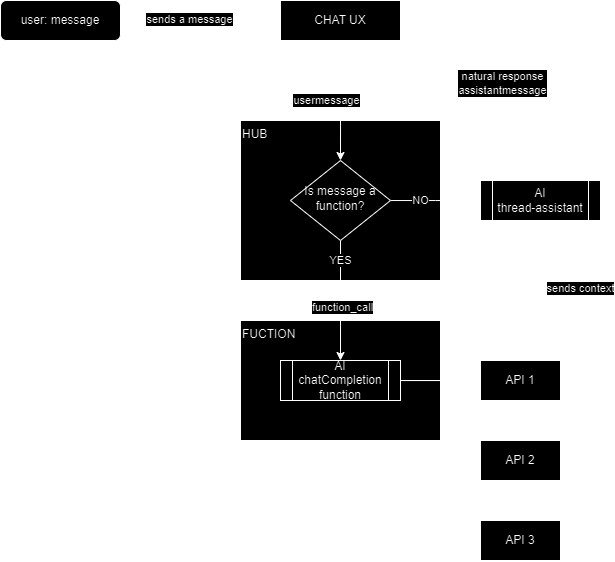

The diagram above was exported from draw.io. Its source (the exported page's mxGraphModel, read from the mxfile embedded in the PNG):
<mxGraphModel dx="961" dy="549" grid="1" gridSize="10" guides="1" tooltips="1" connect="1" arrows="1" fold="1" page="1" pageScale="1" pageWidth="827" pageHeight="1169" math="0" shadow="0">
  <root>
    <mxCell id="WIyWlLk6GJQsqaUBKTNV-0" />
    <mxCell id="WIyWlLk6GJQsqaUBKTNV-1" parent="WIyWlLk6GJQsqaUBKTNV-0" />
    <mxCell id="Rt5V47sgKxpMFiU1tseN-1" value="HUB" style="rounded=0;whiteSpace=wrap;html=1;verticalAlign=top;align=left;" vertex="1" parent="WIyWlLk6GJQsqaUBKTNV-1">
      <mxGeometry x="320" y="160" width="200" height="160" as="geometry" />
    </mxCell>
    <mxCell id="Rt5V47sgKxpMFiU1tseN-4" style="edgeStyle=orthogonalEdgeStyle;rounded=0;orthogonalLoop=1;jettySize=auto;html=1;entryX=0;entryY=0.5;entryDx=0;entryDy=0;" edge="1" parent="WIyWlLk6GJQsqaUBKTNV-1" source="WIyWlLk6GJQsqaUBKTNV-3" target="Rt5V47sgKxpMFiU1tseN-3">
      <mxGeometry relative="1" as="geometry" />
    </mxCell>
    <mxCell id="Rt5V47sgKxpMFiU1tseN-18" value="sends a message" style="edgeLabel;html=1;align=center;verticalAlign=middle;resizable=0;points=[];" vertex="1" connectable="0" parent="Rt5V47sgKxpMFiU1tseN-4">
      <mxGeometry x="-0.1479" y="1" relative="1" as="geometry">
        <mxPoint as="offset" />
      </mxGeometry>
    </mxCell>
    <mxCell id="WIyWlLk6GJQsqaUBKTNV-3" value="user: message" style="rounded=1;whiteSpace=wrap;html=1;fontSize=12;glass=0;strokeWidth=1;shadow=0;" parent="WIyWlLk6GJQsqaUBKTNV-1" vertex="1">
      <mxGeometry x="80" y="40" width="120" height="40" as="geometry" />
    </mxCell>
    <mxCell id="Rt5V47sgKxpMFiU1tseN-15" style="edgeStyle=orthogonalEdgeStyle;rounded=0;orthogonalLoop=1;jettySize=auto;html=1;" edge="1" parent="WIyWlLk6GJQsqaUBKTNV-1" source="WIyWlLk6GJQsqaUBKTNV-6">
      <mxGeometry relative="1" as="geometry">
        <mxPoint x="560" y="240" as="targetPoint" />
      </mxGeometry>
    </mxCell>
    <mxCell id="Rt5V47sgKxpMFiU1tseN-20" value="NO" style="edgeLabel;html=1;align=center;verticalAlign=middle;resizable=0;points=[];" vertex="1" connectable="0" parent="Rt5V47sgKxpMFiU1tseN-15">
      <mxGeometry x="0.0049" y="-2" relative="1" as="geometry">
        <mxPoint x="-15" y="-3" as="offset" />
      </mxGeometry>
    </mxCell>
    <mxCell id="Rt5V47sgKxpMFiU1tseN-2" value="FUCTION" style="rounded=0;whiteSpace=wrap;html=1;align=left;verticalAlign=top;" vertex="1" parent="WIyWlLk6GJQsqaUBKTNV-1">
      <mxGeometry x="320" y="360" width="200" height="120" as="geometry" />
    </mxCell>
    <mxCell id="Rt5V47sgKxpMFiU1tseN-33" style="edgeStyle=orthogonalEdgeStyle;rounded=0;orthogonalLoop=1;jettySize=auto;html=1;entryX=0.5;entryY=0;entryDx=0;entryDy=0;" edge="1" parent="WIyWlLk6GJQsqaUBKTNV-1" source="WIyWlLk6GJQsqaUBKTNV-6" target="Rt5V47sgKxpMFiU1tseN-21">
      <mxGeometry relative="1" as="geometry" />
    </mxCell>
    <mxCell id="Rt5V47sgKxpMFiU1tseN-37" value="YES" style="edgeLabel;html=1;align=center;verticalAlign=middle;resizable=0;points=[];" vertex="1" connectable="0" parent="Rt5V47sgKxpMFiU1tseN-33">
      <mxGeometry x="-0.0236" relative="1" as="geometry">
        <mxPoint y="-39" as="offset" />
      </mxGeometry>
    </mxCell>
    <mxCell id="Rt5V47sgKxpMFiU1tseN-38" value="function_call" style="edgeLabel;html=1;align=center;verticalAlign=middle;resizable=0;points=[];" vertex="1" connectable="0" parent="Rt5V47sgKxpMFiU1tseN-33">
      <mxGeometry x="0.1029" y="2" relative="1" as="geometry">
        <mxPoint as="offset" />
      </mxGeometry>
    </mxCell>
    <mxCell id="WIyWlLk6GJQsqaUBKTNV-6" value="Is message a function?" style="rhombus;whiteSpace=wrap;html=1;shadow=0;fontFamily=Helvetica;fontSize=12;align=center;strokeWidth=1;spacing=6;spacingTop=-4;" parent="WIyWlLk6GJQsqaUBKTNV-1" vertex="1">
      <mxGeometry x="370" y="200" width="100" height="80" as="geometry" />
    </mxCell>
    <mxCell id="Rt5V47sgKxpMFiU1tseN-11" style="edgeStyle=orthogonalEdgeStyle;rounded=0;orthogonalLoop=1;jettySize=auto;html=1;entryX=0.5;entryY=0;entryDx=0;entryDy=0;exitX=0.25;exitY=1;exitDx=0;exitDy=0;" edge="1" parent="WIyWlLk6GJQsqaUBKTNV-1" source="Rt5V47sgKxpMFiU1tseN-3" target="WIyWlLk6GJQsqaUBKTNV-6">
      <mxGeometry relative="1" as="geometry">
        <mxPoint x="420" y="120" as="targetPoint" />
      </mxGeometry>
    </mxCell>
    <mxCell id="Rt5V47sgKxpMFiU1tseN-13" value="usermessage" style="edgeLabel;html=1;align=center;verticalAlign=middle;resizable=0;points=[];" vertex="1" connectable="0" parent="Rt5V47sgKxpMFiU1tseN-11">
      <mxGeometry x="-0.0009" relative="1" as="geometry">
        <mxPoint as="offset" />
      </mxGeometry>
    </mxCell>
    <mxCell id="Rt5V47sgKxpMFiU1tseN-3" value="CHAT UX" style="rounded=0;whiteSpace=wrap;html=1;" vertex="1" parent="WIyWlLk6GJQsqaUBKTNV-1">
      <mxGeometry x="360" y="40" width="120" height="40" as="geometry" />
    </mxCell>
    <mxCell id="Rt5V47sgKxpMFiU1tseN-16" style="edgeStyle=orthogonalEdgeStyle;rounded=0;orthogonalLoop=1;jettySize=auto;html=1;entryX=0.75;entryY=1;entryDx=0;entryDy=0;exitX=0.75;exitY=0;exitDx=0;exitDy=0;" edge="1" parent="WIyWlLk6GJQsqaUBKTNV-1" source="Rt5V47sgKxpMFiU1tseN-12" target="Rt5V47sgKxpMFiU1tseN-3">
      <mxGeometry relative="1" as="geometry">
        <Array as="points">
          <mxPoint x="650" y="120" />
          <mxPoint x="450" y="120" />
        </Array>
      </mxGeometry>
    </mxCell>
    <mxCell id="Rt5V47sgKxpMFiU1tseN-17" value="natural response&lt;br&gt;assistantmessage" style="edgeLabel;html=1;align=center;verticalAlign=middle;resizable=0;points=[];" vertex="1" connectable="0" parent="Rt5V47sgKxpMFiU1tseN-16">
      <mxGeometry x="0.1043" y="-1" relative="1" as="geometry">
        <mxPoint x="19" y="4" as="offset" />
      </mxGeometry>
    </mxCell>
    <mxCell id="Rt5V47sgKxpMFiU1tseN-12" value="AI&lt;div&gt;thread-assistant&lt;/div&gt;" style="shape=process;whiteSpace=wrap;html=1;backgroundOutline=1;" vertex="1" parent="WIyWlLk6GJQsqaUBKTNV-1">
      <mxGeometry x="560" y="220" width="120" height="40" as="geometry" />
    </mxCell>
    <mxCell id="Rt5V47sgKxpMFiU1tseN-26" style="edgeStyle=orthogonalEdgeStyle;rounded=0;orthogonalLoop=1;jettySize=auto;html=1;entryX=0;entryY=0.5;entryDx=0;entryDy=0;" edge="1" parent="WIyWlLk6GJQsqaUBKTNV-1" source="Rt5V47sgKxpMFiU1tseN-21" target="Rt5V47sgKxpMFiU1tseN-23">
      <mxGeometry relative="1" as="geometry" />
    </mxCell>
    <mxCell id="Rt5V47sgKxpMFiU1tseN-27" style="edgeStyle=orthogonalEdgeStyle;rounded=0;orthogonalLoop=1;jettySize=auto;html=1;entryX=0;entryY=0.5;entryDx=0;entryDy=0;" edge="1" parent="WIyWlLk6GJQsqaUBKTNV-1" source="Rt5V47sgKxpMFiU1tseN-21" target="Rt5V47sgKxpMFiU1tseN-24">
      <mxGeometry relative="1" as="geometry">
        <Array as="points">
          <mxPoint x="530" y="420" />
          <mxPoint x="530" y="500" />
        </Array>
      </mxGeometry>
    </mxCell>
    <mxCell id="Rt5V47sgKxpMFiU1tseN-28" style="edgeStyle=orthogonalEdgeStyle;rounded=0;orthogonalLoop=1;jettySize=auto;html=1;entryX=0;entryY=0.5;entryDx=0;entryDy=0;" edge="1" parent="WIyWlLk6GJQsqaUBKTNV-1" source="Rt5V47sgKxpMFiU1tseN-21" target="Rt5V47sgKxpMFiU1tseN-25">
      <mxGeometry relative="1" as="geometry">
        <Array as="points">
          <mxPoint x="530" y="420" />
          <mxPoint x="530" y="580" />
        </Array>
      </mxGeometry>
    </mxCell>
    <mxCell id="Rt5V47sgKxpMFiU1tseN-21" value="AI&lt;div&gt;chatCompletion&lt;br&gt;function&lt;/div&gt;" style="shape=process;whiteSpace=wrap;html=1;backgroundOutline=1;" vertex="1" parent="WIyWlLk6GJQsqaUBKTNV-1">
      <mxGeometry x="360" y="400" width="120" height="40" as="geometry" />
    </mxCell>
    <mxCell id="Rt5V47sgKxpMFiU1tseN-29" style="edgeStyle=orthogonalEdgeStyle;rounded=0;orthogonalLoop=1;jettySize=auto;html=1;exitX=1;exitY=0.5;exitDx=0;exitDy=0;" edge="1" parent="WIyWlLk6GJQsqaUBKTNV-1" source="Rt5V47sgKxpMFiU1tseN-23">
      <mxGeometry relative="1" as="geometry">
        <mxPoint x="660" y="260" as="targetPoint" />
        <Array as="points">
          <mxPoint x="660" y="420" />
          <mxPoint x="660" y="260" />
        </Array>
      </mxGeometry>
    </mxCell>
    <mxCell id="Rt5V47sgKxpMFiU1tseN-30" value="sends context" style="edgeLabel;html=1;align=center;verticalAlign=middle;resizable=0;points=[];" vertex="1" connectable="0" parent="Rt5V47sgKxpMFiU1tseN-29">
      <mxGeometry x="0.2476" relative="1" as="geometry">
        <mxPoint as="offset" />
      </mxGeometry>
    </mxCell>
    <mxCell id="Rt5V47sgKxpMFiU1tseN-23" value="API 1" style="rounded=0;whiteSpace=wrap;html=1;" vertex="1" parent="WIyWlLk6GJQsqaUBKTNV-1">
      <mxGeometry x="560" y="400" width="80" height="40" as="geometry" />
    </mxCell>
    <mxCell id="Rt5V47sgKxpMFiU1tseN-31" style="edgeStyle=orthogonalEdgeStyle;rounded=0;orthogonalLoop=1;jettySize=auto;html=1;endArrow=none;endFill=0;" edge="1" parent="WIyWlLk6GJQsqaUBKTNV-1" source="Rt5V47sgKxpMFiU1tseN-24">
      <mxGeometry relative="1" as="geometry">
        <mxPoint x="660" y="420" as="targetPoint" />
      </mxGeometry>
    </mxCell>
    <mxCell id="Rt5V47sgKxpMFiU1tseN-24" value="API 2" style="rounded=0;whiteSpace=wrap;html=1;" vertex="1" parent="WIyWlLk6GJQsqaUBKTNV-1">
      <mxGeometry x="560" y="480" width="80" height="40" as="geometry" />
    </mxCell>
    <mxCell id="Rt5V47sgKxpMFiU1tseN-32" style="edgeStyle=orthogonalEdgeStyle;rounded=0;orthogonalLoop=1;jettySize=auto;html=1;endArrow=none;endFill=0;" edge="1" parent="WIyWlLk6GJQsqaUBKTNV-1" source="Rt5V47sgKxpMFiU1tseN-25">
      <mxGeometry relative="1" as="geometry">
        <mxPoint x="660" y="500" as="targetPoint" />
      </mxGeometry>
    </mxCell>
    <mxCell id="Rt5V47sgKxpMFiU1tseN-25" value="API 3" style="rounded=0;whiteSpace=wrap;html=1;" vertex="1" parent="WIyWlLk6GJQsqaUBKTNV-1">
      <mxGeometry x="560" y="560" width="80" height="40" as="geometry" />
    </mxCell>
  </root>
</mxGraphModel>